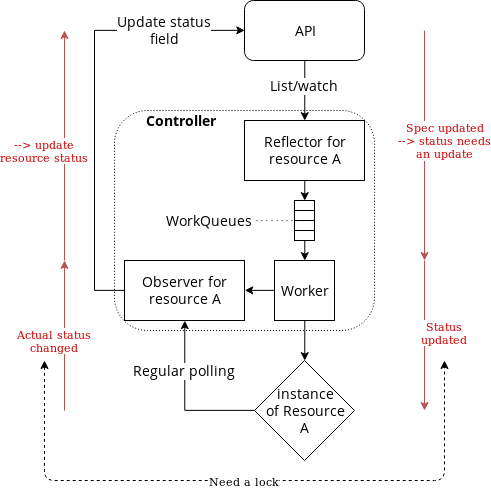

The diagram above was exported from draw.io. Its source (the exported page's mxGraphModel, read from the mxfile embedded in the PNG):
<mxGraphModel dx="1170" dy="659" grid="1" gridSize="10" guides="1" tooltips="1" connect="1" arrows="1" fold="1" page="1" pageScale="1" pageWidth="850" pageHeight="1100" math="0" shadow="0">
  <root>
    <mxCell id="0" />
    <mxCell id="1" parent="0" />
    <mxCell id="AARrtHhOmXRfjOjdzuwT-2" value="" style="rounded=1;whiteSpace=wrap;html=1;fontFamily=Open Sans;fontSize=14;fillColor=none;dashed=1;dashPattern=1 2;" vertex="1" parent="1">
      <mxGeometry x="290" y="180" width="260" height="220" as="geometry" />
    </mxCell>
    <mxCell id="AARrtHhOmXRfjOjdzuwT-3" value="List/watch" style="edgeStyle=orthogonalEdgeStyle;rounded=0;orthogonalLoop=1;jettySize=auto;html=1;exitX=0.5;exitY=1;exitDx=0;exitDy=0;entryX=0.5;entryY=0;entryDx=0;entryDy=0;fontFamily=Open Sans;fontSize=14;" edge="1" parent="1" source="AARrtHhOmXRfjOjdzuwT-5" target="AARrtHhOmXRfjOjdzuwT-7">
      <mxGeometry x="-0.1423" relative="1" as="geometry">
        <mxPoint as="offset" />
      </mxGeometry>
    </mxCell>
    <mxCell id="AARrtHhOmXRfjOjdzuwT-5" value="API" style="rounded=1;whiteSpace=wrap;html=1;fontFamily=Open Sans;fontSize=14;" vertex="1" parent="1">
      <mxGeometry x="420" y="70" width="120" height="60" as="geometry" />
    </mxCell>
    <mxCell id="AARrtHhOmXRfjOjdzuwT-6" style="edgeStyle=orthogonalEdgeStyle;rounded=0;orthogonalLoop=1;jettySize=auto;html=1;exitX=0.5;exitY=1;exitDx=0;exitDy=0;entryX=0.5;entryY=0;entryDx=0;entryDy=0;fontFamily=Open Sans;fontSize=14;" edge="1" parent="1" source="AARrtHhOmXRfjOjdzuwT-7" target="AARrtHhOmXRfjOjdzuwT-20">
      <mxGeometry relative="1" as="geometry" />
    </mxCell>
    <mxCell id="AARrtHhOmXRfjOjdzuwT-7" value="Reflector for resource A" style="rounded=0;whiteSpace=wrap;html=1;fontFamily=Open Sans;fontSize=14;" vertex="1" parent="1">
      <mxGeometry x="420" y="190" width="120" height="60" as="geometry" />
    </mxCell>
    <mxCell id="AARrtHhOmXRfjOjdzuwT-11" value="&lt;div&gt;Update status &lt;br&gt;&lt;/div&gt;&lt;div&gt;field&lt;/div&gt;" style="edgeStyle=orthogonalEdgeStyle;rounded=0;orthogonalLoop=1;jettySize=auto;html=1;exitX=0;exitY=0.5;exitDx=0;exitDy=0;entryX=0;entryY=0.5;entryDx=0;entryDy=0;fontFamily=Open Sans;fontSize=14;" edge="1" parent="1" source="AARrtHhOmXRfjOjdzuwT-12" target="AARrtHhOmXRfjOjdzuwT-5">
      <mxGeometry x="0.6355" relative="1" as="geometry">
        <Array as="points">
          <mxPoint x="270" y="360" />
          <mxPoint x="270" y="100" />
        </Array>
        <mxPoint as="offset" />
      </mxGeometry>
    </mxCell>
    <mxCell id="AARrtHhOmXRfjOjdzuwT-12" value="Observer for resource A" style="rounded=0;whiteSpace=wrap;html=1;fontFamily=Open Sans;fontSize=14;" vertex="1" parent="1">
      <mxGeometry x="300" y="330" width="120" height="60" as="geometry" />
    </mxCell>
    <mxCell id="AARrtHhOmXRfjOjdzuwT-13" value="Regular polling" style="edgeStyle=orthogonalEdgeStyle;rounded=0;orthogonalLoop=1;jettySize=auto;html=1;exitX=0;exitY=0.5;exitDx=0;exitDy=0;entryX=0.5;entryY=1;entryDx=0;entryDy=0;fontFamily=Open Sans;fontSize=14;" edge="1" parent="1" source="AARrtHhOmXRfjOjdzuwT-14" target="AARrtHhOmXRfjOjdzuwT-12">
      <mxGeometry x="-0.0031" y="-30" relative="1" as="geometry">
        <mxPoint x="-30" y="-30" as="offset" />
      </mxGeometry>
    </mxCell>
    <mxCell id="AARrtHhOmXRfjOjdzuwT-14" value="&lt;div&gt;instance&lt;/div&gt;&lt;div&gt; of Resource&lt;/div&gt;&lt;div&gt;A&lt;br&gt;&lt;/div&gt;" style="rhombus;whiteSpace=wrap;html=1;fontFamily=Open Sans;fontSize=14;" vertex="1" parent="1">
      <mxGeometry x="430" y="430" width="100" height="100" as="geometry" />
    </mxCell>
    <mxCell id="AARrtHhOmXRfjOjdzuwT-15" value="Worker" style="rounded=0;whiteSpace=wrap;html=1;fontFamily=Open Sans;fontSize=14;" vertex="1" parent="1">
      <mxGeometry x="450" y="330" width="60" height="60" as="geometry" />
    </mxCell>
    <mxCell id="AARrtHhOmXRfjOjdzuwT-16" style="edgeStyle=orthogonalEdgeStyle;rounded=0;orthogonalLoop=1;jettySize=auto;html=1;exitX=0;exitY=0.5;exitDx=0;exitDy=0;entryX=1;entryY=0.5;entryDx=0;entryDy=0;fontFamily=Open Sans;fontSize=14;" edge="1" parent="1" source="AARrtHhOmXRfjOjdzuwT-15" target="AARrtHhOmXRfjOjdzuwT-12">
      <mxGeometry relative="1" as="geometry" />
    </mxCell>
    <mxCell id="AARrtHhOmXRfjOjdzuwT-17" style="edgeStyle=orthogonalEdgeStyle;rounded=0;orthogonalLoop=1;jettySize=auto;html=1;exitX=0.5;exitY=1;exitDx=0;exitDy=0;entryX=0.5;entryY=0;entryDx=0;entryDy=0;fontFamily=Open Sans;fontSize=14;" edge="1" parent="1" source="AARrtHhOmXRfjOjdzuwT-15" target="AARrtHhOmXRfjOjdzuwT-14">
      <mxGeometry relative="1" as="geometry">
        <Array as="points">
          <mxPoint x="480" y="400" />
          <mxPoint x="480" y="400" />
        </Array>
      </mxGeometry>
    </mxCell>
    <mxCell id="AARrtHhOmXRfjOjdzuwT-20" value="" style="rounded=0;whiteSpace=wrap;html=1;fontFamily=Open Sans;fontSize=14;" vertex="1" parent="1">
      <mxGeometry x="470" y="270" width="20" height="10" as="geometry" />
    </mxCell>
    <mxCell id="AARrtHhOmXRfjOjdzuwT-21" value="" style="rounded=0;whiteSpace=wrap;html=1;fontFamily=Open Sans;fontSize=14;" vertex="1" parent="1">
      <mxGeometry x="470" y="280" width="20" height="10" as="geometry" />
    </mxCell>
    <mxCell id="AARrtHhOmXRfjOjdzuwT-23" value="" style="rounded=0;whiteSpace=wrap;html=1;fontFamily=Open Sans;fontSize=14;" vertex="1" parent="1">
      <mxGeometry x="470" y="290" width="20" height="10" as="geometry" />
    </mxCell>
    <mxCell id="AARrtHhOmXRfjOjdzuwT-58" style="edgeStyle=orthogonalEdgeStyle;rounded=0;orthogonalLoop=1;jettySize=auto;html=1;exitX=0.5;exitY=1;exitDx=0;exitDy=0;entryX=0.5;entryY=0;entryDx=0;entryDy=0;" edge="1" parent="1" source="AARrtHhOmXRfjOjdzuwT-26" target="AARrtHhOmXRfjOjdzuwT-15">
      <mxGeometry relative="1" as="geometry" />
    </mxCell>
    <mxCell id="AARrtHhOmXRfjOjdzuwT-26" value="" style="rounded=0;whiteSpace=wrap;html=1;fontFamily=Open Sans;fontSize=14;" vertex="1" parent="1">
      <mxGeometry x="470" y="300" width="20" height="10" as="geometry" />
    </mxCell>
    <mxCell id="AARrtHhOmXRfjOjdzuwT-59" style="edgeStyle=orthogonalEdgeStyle;rounded=0;orthogonalLoop=1;jettySize=auto;html=1;entryX=0.5;entryY=1;entryDx=0;entryDy=0;endArrow=none;endFill=0;dashed=1;dashPattern=1 4;" edge="1" parent="1" source="AARrtHhOmXRfjOjdzuwT-55" target="AARrtHhOmXRfjOjdzuwT-21">
      <mxGeometry relative="1" as="geometry">
        <Array as="points">
          <mxPoint x="460" y="290" />
          <mxPoint x="460" y="290" />
        </Array>
      </mxGeometry>
    </mxCell>
    <mxCell id="AARrtHhOmXRfjOjdzuwT-55" value="WorkQueues" style="text;html=1;resizable=0;points=[];autosize=1;align=left;verticalAlign=top;spacingTop=-4;fontSize=14;fontFamily=Open Sans;" vertex="1" parent="1">
      <mxGeometry x="340" y="280" width="92" height="20" as="geometry" />
    </mxCell>
    <mxCell id="AARrtHhOmXRfjOjdzuwT-56" value="&lt;b&gt;Controller&lt;/b&gt;" style="text;html=1;resizable=0;points=[];autosize=1;align=left;verticalAlign=top;spacingTop=-4;fontSize=14;fontFamily=Open Sans;" vertex="1" parent="1">
      <mxGeometry x="320" y="180" width="90" height="20" as="geometry" />
    </mxCell>
    <mxCell id="AARrtHhOmXRfjOjdzuwT-61" value="&lt;div&gt;Spec updated&lt;/div&gt;&lt;div&gt;--&amp;gt; status needs&lt;/div&gt;&lt;div&gt;an update&lt;br&gt;&lt;/div&gt;" style="endArrow=classic;html=1;fillColor=#f8cecc;strokeColor=#b85450;fontColor=#CC0000;" edge="1" parent="1">
      <mxGeometry x="-0.0435" y="20" width="50" height="50" relative="1" as="geometry">
        <mxPoint x="600" y="100" as="sourcePoint" />
        <mxPoint x="600" y="330" as="targetPoint" />
        <mxPoint as="offset" />
      </mxGeometry>
    </mxCell>
    <mxCell id="AARrtHhOmXRfjOjdzuwT-63" value="&lt;div&gt;Status&lt;/div&gt;&lt;div&gt;updated&lt;/div&gt;" style="endArrow=classic;html=1;fillColor=#f8cecc;strokeColor=#b85450;fontColor=#CC0000;" edge="1" parent="1">
      <mxGeometry x="-0.0435" y="20" width="50" height="50" relative="1" as="geometry">
        <mxPoint x="600" y="330" as="sourcePoint" />
        <mxPoint x="600" y="480" as="targetPoint" />
        <mxPoint as="offset" />
      </mxGeometry>
    </mxCell>
    <mxCell id="AARrtHhOmXRfjOjdzuwT-64" value="--&amp;gt; update&lt;div&gt;resource status&lt;br&gt;&lt;/div&gt;" style="endArrow=classic;html=1;fillColor=#f8cecc;strokeColor=#b85450;fontColor=#CC0000;" edge="1" parent="1">
      <mxGeometry x="-0.0435" y="20" width="50" height="50" relative="1" as="geometry">
        <mxPoint x="240" y="330" as="sourcePoint" />
        <mxPoint x="240" y="100" as="targetPoint" />
        <mxPoint as="offset" />
      </mxGeometry>
    </mxCell>
    <mxCell id="AARrtHhOmXRfjOjdzuwT-66" value="&lt;div&gt;Actual status&lt;/div&gt;&lt;div&gt;changed&lt;/div&gt;" style="endArrow=classic;html=1;fillColor=#f8cecc;strokeColor=#b85450;fontColor=#CC0000;" edge="1" parent="1">
      <mxGeometry x="-0.0667" y="10" width="50" height="50" relative="1" as="geometry">
        <mxPoint x="240" y="480" as="sourcePoint" />
        <mxPoint x="240" y="330" as="targetPoint" />
        <mxPoint as="offset" />
      </mxGeometry>
    </mxCell>
    <mxCell id="AARrtHhOmXRfjOjdzuwT-68" value="Need a lock" style="endArrow=classic;startArrow=classic;html=1;fontColor=#000000;dashed=1;strokeColor=#000000;" edge="1" parent="1">
      <mxGeometry width="50" height="50" relative="1" as="geometry">
        <mxPoint x="220" y="430" as="sourcePoint" />
        <mxPoint x="620" y="430" as="targetPoint" />
        <Array as="points">
          <mxPoint x="220" y="550" />
          <mxPoint x="620" y="550" />
        </Array>
      </mxGeometry>
    </mxCell>
  </root>
</mxGraphModel>